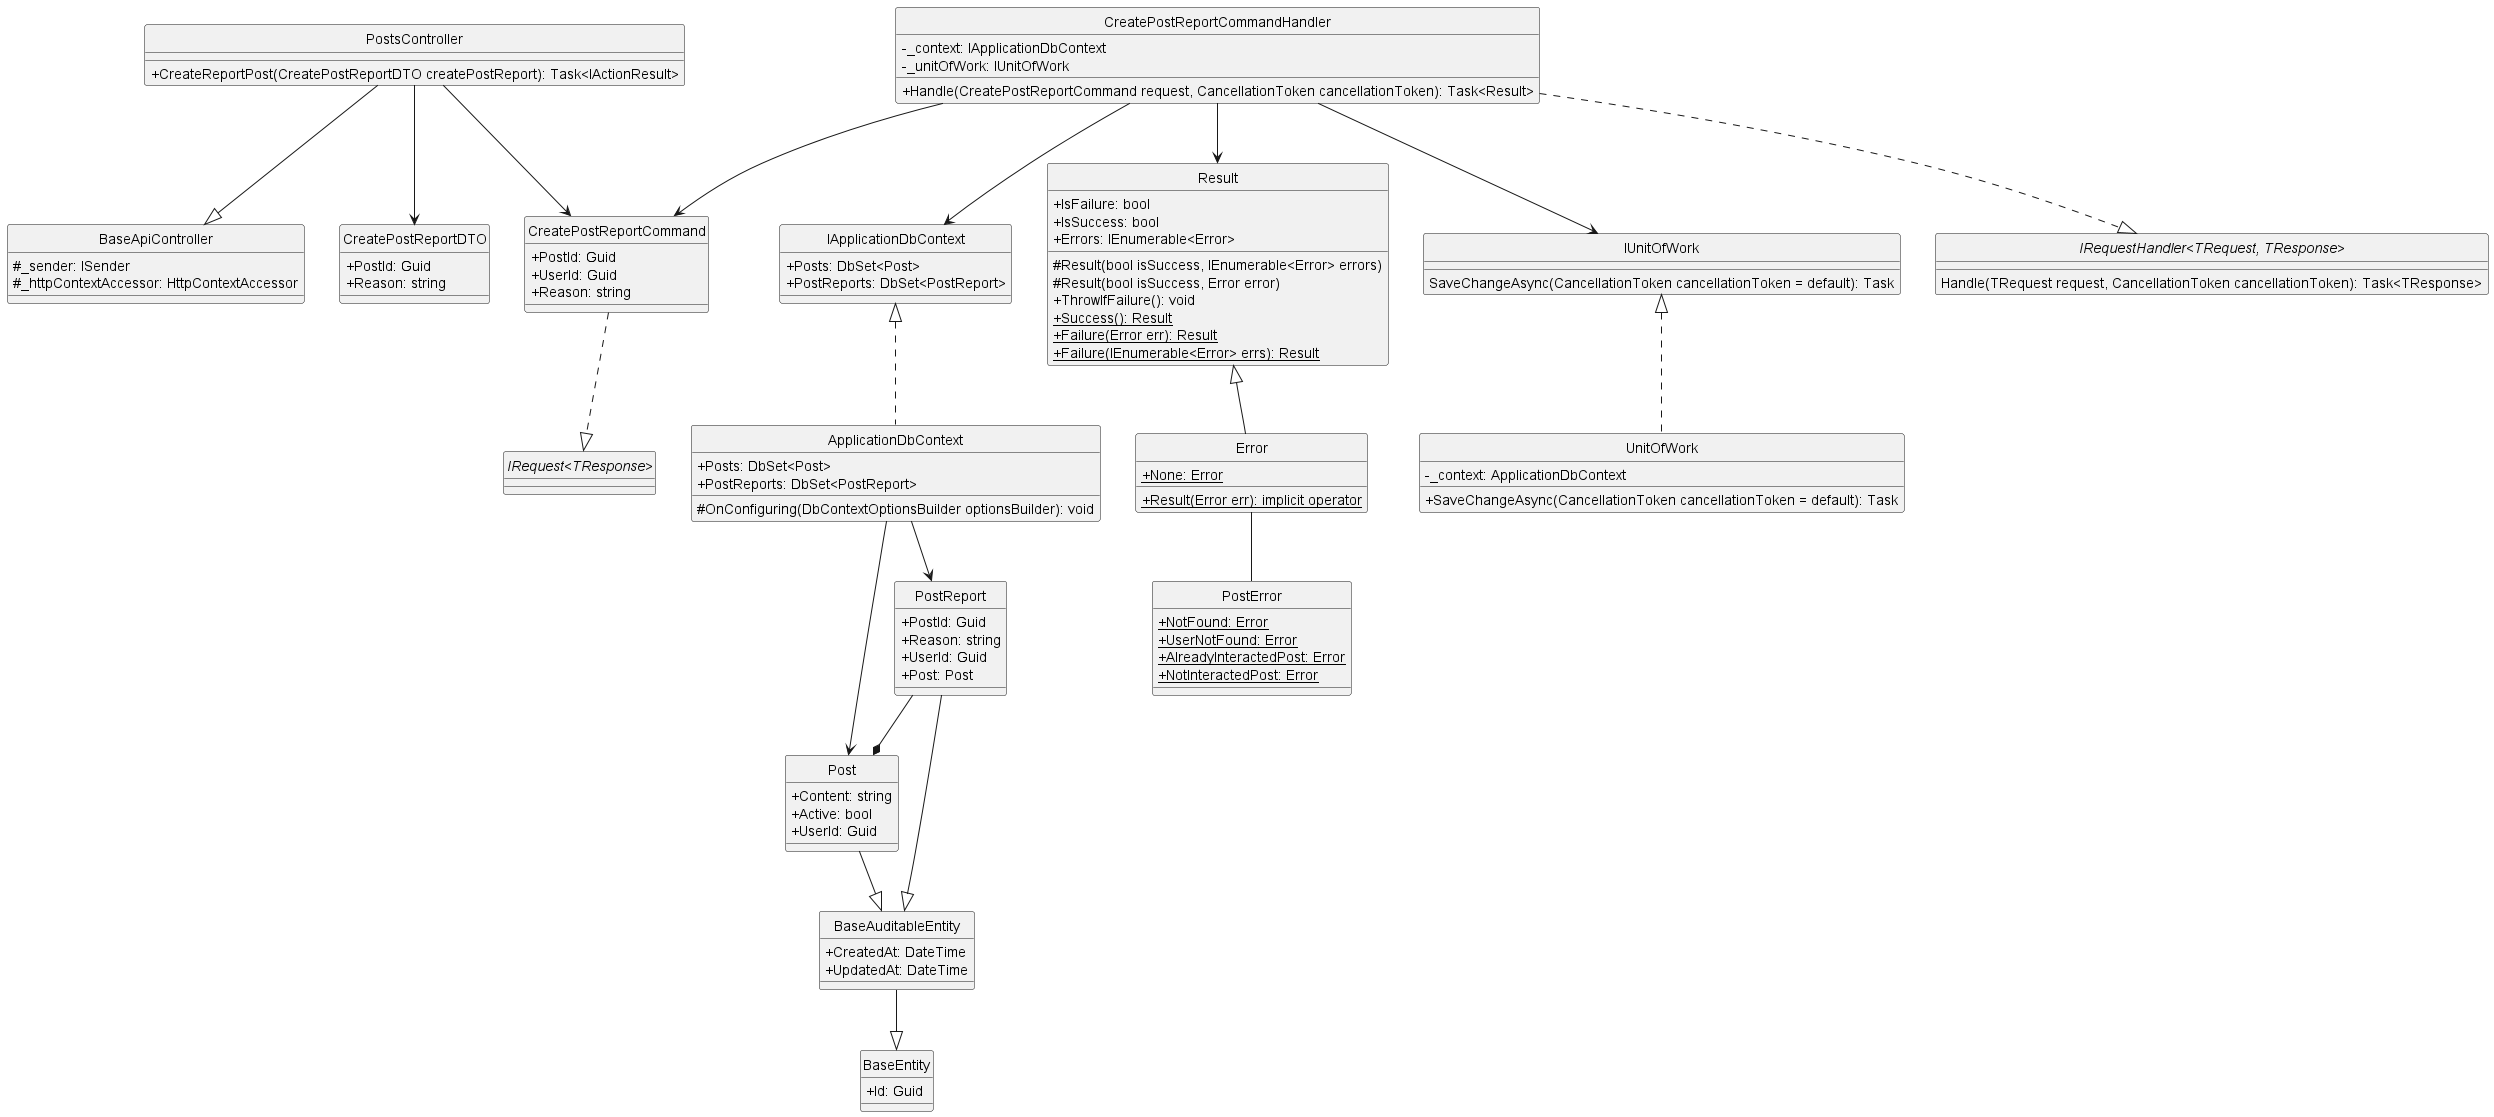

The diagram above was rendered by PlantUML. Its source (embedded in the PNG):
@startuml createReportPost
hide circle
skinparam classAttributeIconSize 0

class BaseApiController {
    #_sender: ISender
    #_httpContextAccessor: HttpContextAccessor
}

class PostsController {
    +CreateReportPost(CreatePostReportDTO createPostReport): Task<IActionResult>
}

class CreatePostReportCommand {
    +PostId: Guid
    +UserId: Guid
    +Reason: string
}

class CreatePostReportCommandHandler {
    -_context: IApplicationDbContext 
    -_unitOfWork: IUnitOfWork
    +Handle(CreatePostReportCommand request, CancellationToken cancellationToken): Task<Result> 
}

class IApplicationDbContext {
    +Posts: DbSet<Post> 
    +PostReports: DbSet<PostReport>
}

class ApplicationDbContext {
    +Posts: DbSet<Post>
    +PostReports: DbSet<PostReport>
    #OnConfiguring(DbContextOptionsBuilder optionsBuilder): void
}

class Result {
    +IsFailure: bool
    +IsSuccess: bool
    +Errors: IEnumerable<Error>
    #Result(bool isSuccess, IEnumerable<Error> errors)
    #Result(bool isSuccess, Error error)
    +ThrowIfFailure(): void
    +{static} Success(): Result
    +{static} Failure(Error err): Result
    +{static} Failure(IEnumerable<Error> errs): Result
}

class Error {
    +{static} None: Error
    +{static} Result(Error err): implicit operator
}

class IUnitOfWork {
    SaveChangeAsync(CancellationToken cancellationToken = default): Task
}

class UnitOfWork {
    -_context: ApplicationDbContext
    +SaveChangeAsync(CancellationToken cancellationToken = default): Task
}

class PostError {
    +{static} NotFound: Error
    +{static} UserNotFound: Error
    +{static} AlreadyInteractedPost: Error
    +{static} NotInteractedPost: Error
}

class CreatePostReportDTO {
    +PostId: Guid
    +Reason: string
}

class BaseEntity {
    +Id: Guid 
}

class BaseAuditableEntity{
    +CreatedAt: DateTime
    +UpdatedAt: DateTime
}

class Post {
    +Content: string
    +Active: bool
    +UserId: Guid
}

class PostReport {
    +PostId: Guid
    +Reason: string
    +UserId: Guid
    +Post: Post
} 

interface "IRequest<TResponse>"
interface "IRequestHandler<TRequest, TResponse>"{
    Handle(TRequest request, CancellationToken cancellationToken): Task<TResponse>
}

'==== Create PostInteract ====
'API Layer
PostsController --|> BaseApiController
PostsController --> CreatePostReportCommand
PostsController --> CreatePostReportDTO
'Application Layer
CreatePostReportCommand ..|> "IRequest<TResponse>"
CreatePostReportCommandHandler ..|> "IRequestHandler<TRequest, TResponse>"
CreatePostReportCommandHandler --> CreatePostReportCommand
CreatePostReportCommandHandler --> Result
CreatePostReportCommandHandler --> IUnitOfWork
CreatePostReportCommandHandler --> IApplicationDbContext
'Domain Layer
Result <|-- Error
Error -- PostError
PostReport --|> BaseAuditableEntity
Post --|> BaseAuditableEntity
BaseAuditableEntity --|> BaseEntity
PostReport --* Post
'Infrastructure Layer
IUnitOfWork <|.. UnitOfWork
IApplicationDbContext <|.. ApplicationDbContext
ApplicationDbContext --> PostReport
ApplicationDbContext --> Post
@enduml